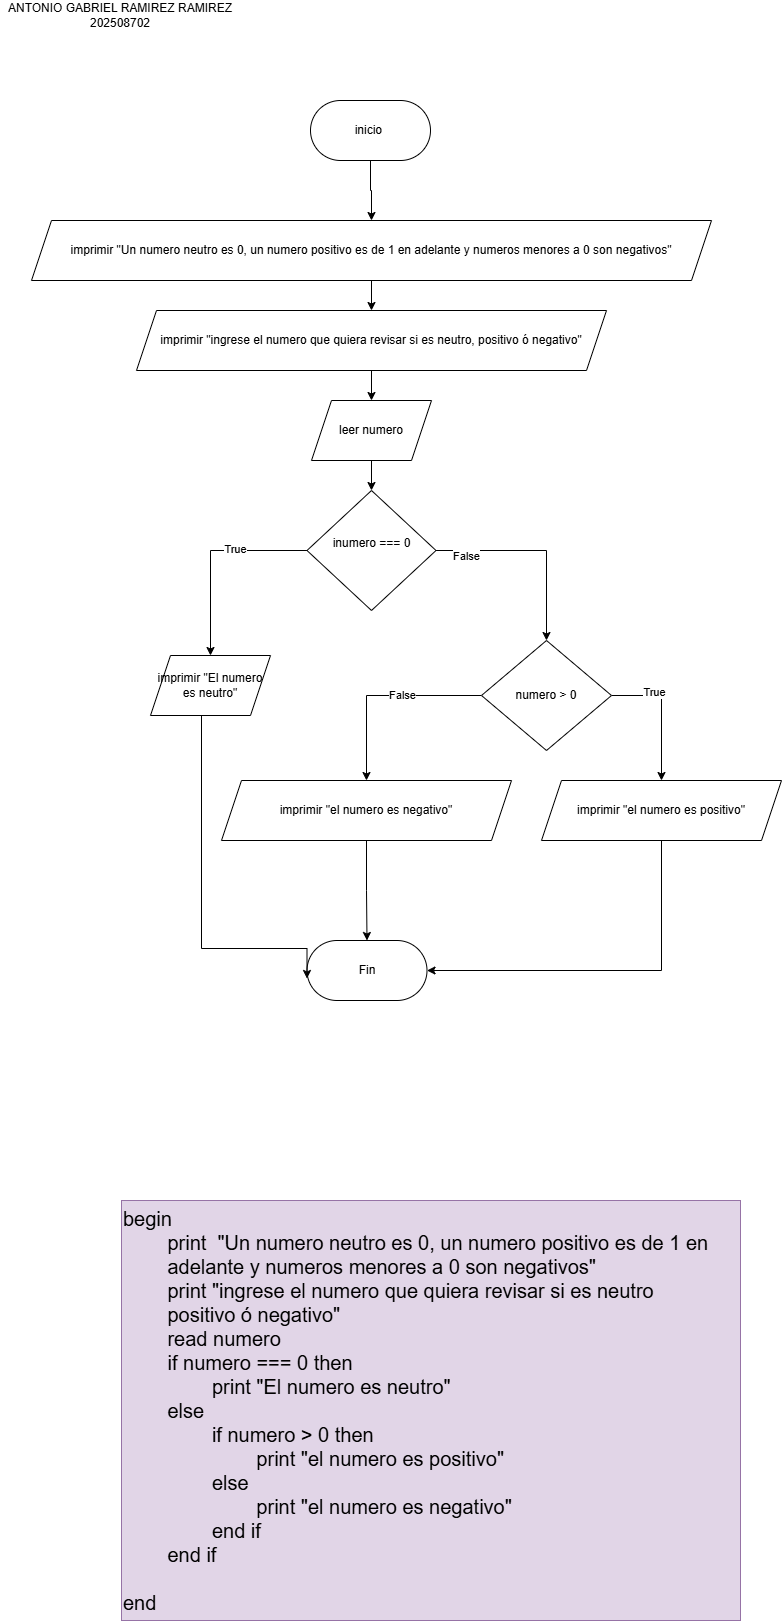

The diagram above was exported from draw.io. Its source (the exported page's mxGraphModel, read from the mxfile embedded in the PNG):
<mxGraphModel dx="1426" dy="789" grid="1" gridSize="10" guides="1" tooltips="1" connect="1" arrows="1" fold="1" page="1" pageScale="1" pageWidth="827" pageHeight="1169" math="0" shadow="0">
  <root>
    <mxCell id="0" />
    <mxCell id="1" parent="0" />
    <mxCell id="hzOmOi9weyV-wir19HjH-31" style="edgeStyle=orthogonalEdgeStyle;rounded=0;orthogonalLoop=1;jettySize=auto;html=1;exitX=0.5;exitY=1;exitDx=0;exitDy=0;" parent="1" source="hzOmOi9weyV-wir19HjH-2" target="hzOmOi9weyV-wir19HjH-30" edge="1">
      <mxGeometry relative="1" as="geometry" />
    </mxCell>
    <mxCell id="hzOmOi9weyV-wir19HjH-2" value="inicio&amp;nbsp;" style="rounded=1;whiteSpace=wrap;html=1;arcSize=50;" parent="1" vertex="1">
      <mxGeometry x="340" y="110" width="120" height="60" as="geometry" />
    </mxCell>
    <mxCell id="hzOmOi9weyV-wir19HjH-9" value="" style="edgeStyle=orthogonalEdgeStyle;rounded=0;orthogonalLoop=1;jettySize=auto;html=1;" parent="1" source="hzOmOi9weyV-wir19HjH-3" target="hzOmOi9weyV-wir19HjH-4" edge="1">
      <mxGeometry relative="1" as="geometry" />
    </mxCell>
    <mxCell id="hzOmOi9weyV-wir19HjH-3" value="imprimir &quot;ingrese el numero que quiera revisar si es neutro, positivo ó negativo&quot;" style="shape=parallelogram;perimeter=parallelogramPerimeter;whiteSpace=wrap;html=1;fixedSize=1;" parent="1" vertex="1">
      <mxGeometry x="166" y="320" width="470" height="60" as="geometry" />
    </mxCell>
    <mxCell id="hzOmOi9weyV-wir19HjH-10" style="edgeStyle=orthogonalEdgeStyle;rounded=0;orthogonalLoop=1;jettySize=auto;html=1;entryX=0.5;entryY=0;entryDx=0;entryDy=0;" parent="1" source="hzOmOi9weyV-wir19HjH-4" target="hzOmOi9weyV-wir19HjH-5" edge="1">
      <mxGeometry relative="1" as="geometry" />
    </mxCell>
    <mxCell id="hzOmOi9weyV-wir19HjH-4" value="leer numero" style="shape=parallelogram;perimeter=parallelogramPerimeter;whiteSpace=wrap;html=1;fixedSize=1;" parent="1" vertex="1">
      <mxGeometry x="341" y="410" width="120" height="60" as="geometry" />
    </mxCell>
    <mxCell id="hzOmOi9weyV-wir19HjH-13" style="edgeStyle=orthogonalEdgeStyle;rounded=0;orthogonalLoop=1;jettySize=auto;html=1;exitX=0;exitY=0.5;exitDx=0;exitDy=0;entryX=0.5;entryY=0;entryDx=0;entryDy=0;" parent="1" source="hzOmOi9weyV-wir19HjH-5" target="hzOmOi9weyV-wir19HjH-7" edge="1">
      <mxGeometry relative="1" as="geometry" />
    </mxCell>
    <mxCell id="hzOmOi9weyV-wir19HjH-16" value="True" style="edgeLabel;html=1;align=center;verticalAlign=middle;resizable=0;points=[];" parent="hzOmOi9weyV-wir19HjH-13" vertex="1" connectable="0">
      <mxGeometry x="-0.287" y="-2" relative="1" as="geometry">
        <mxPoint as="offset" />
      </mxGeometry>
    </mxCell>
    <mxCell id="hzOmOi9weyV-wir19HjH-15" style="edgeStyle=orthogonalEdgeStyle;rounded=0;orthogonalLoop=1;jettySize=auto;html=1;exitX=1;exitY=0.5;exitDx=0;exitDy=0;entryX=0.5;entryY=0;entryDx=0;entryDy=0;" parent="1" source="hzOmOi9weyV-wir19HjH-5" target="hzOmOi9weyV-wir19HjH-6" edge="1">
      <mxGeometry relative="1" as="geometry" />
    </mxCell>
    <mxCell id="hzOmOi9weyV-wir19HjH-17" value="False" style="edgeLabel;html=1;align=center;verticalAlign=middle;resizable=0;points=[];" parent="hzOmOi9weyV-wir19HjH-15" vertex="1" connectable="0">
      <mxGeometry x="-0.6989" y="-5" relative="1" as="geometry">
        <mxPoint as="offset" />
      </mxGeometry>
    </mxCell>
    <mxCell id="hzOmOi9weyV-wir19HjH-5" value="inumero === 0&lt;div&gt;&lt;br&gt;&lt;/div&gt;" style="rhombus;whiteSpace=wrap;html=1;" parent="1" vertex="1">
      <mxGeometry x="336.5" y="500" width="129" height="120" as="geometry" />
    </mxCell>
    <mxCell id="hzOmOi9weyV-wir19HjH-25" style="edgeStyle=orthogonalEdgeStyle;rounded=0;orthogonalLoop=1;jettySize=auto;html=1;exitX=1;exitY=0.5;exitDx=0;exitDy=0;entryX=0.5;entryY=0;entryDx=0;entryDy=0;" parent="1" source="hzOmOi9weyV-wir19HjH-6" target="hzOmOi9weyV-wir19HjH-18" edge="1">
      <mxGeometry relative="1" as="geometry" />
    </mxCell>
    <mxCell id="hzOmOi9weyV-wir19HjH-26" value="True" style="edgeLabel;html=1;align=center;verticalAlign=middle;resizable=0;points=[];" parent="hzOmOi9weyV-wir19HjH-25" vertex="1" connectable="0">
      <mxGeometry x="-0.3778" y="4" relative="1" as="geometry">
        <mxPoint as="offset" />
      </mxGeometry>
    </mxCell>
    <mxCell id="hzOmOi9weyV-wir19HjH-28" style="edgeStyle=orthogonalEdgeStyle;rounded=0;orthogonalLoop=1;jettySize=auto;html=1;exitX=0;exitY=0.5;exitDx=0;exitDy=0;entryX=0.5;entryY=0;entryDx=0;entryDy=0;" parent="1" source="hzOmOi9weyV-wir19HjH-6" target="hzOmOi9weyV-wir19HjH-19" edge="1">
      <mxGeometry relative="1" as="geometry" />
    </mxCell>
    <mxCell id="hzOmOi9weyV-wir19HjH-29" value="False" style="edgeLabel;html=1;align=center;verticalAlign=middle;resizable=0;points=[];" parent="hzOmOi9weyV-wir19HjH-28" vertex="1" connectable="0">
      <mxGeometry x="-0.2" y="-1" relative="1" as="geometry">
        <mxPoint as="offset" />
      </mxGeometry>
    </mxCell>
    <mxCell id="hzOmOi9weyV-wir19HjH-6" value="numero &amp;gt; 0" style="rhombus;whiteSpace=wrap;html=1;" parent="1" vertex="1">
      <mxGeometry x="511" y="650" width="130" height="110" as="geometry" />
    </mxCell>
    <mxCell id="hzOmOi9weyV-wir19HjH-7" value="imprimir &quot;El numero es neutro&quot;" style="shape=parallelogram;perimeter=parallelogramPerimeter;whiteSpace=wrap;html=1;fixedSize=1;" parent="1" vertex="1">
      <mxGeometry x="180" y="665" width="120" height="60" as="geometry" />
    </mxCell>
    <mxCell id="hzOmOi9weyV-wir19HjH-23" style="edgeStyle=orthogonalEdgeStyle;rounded=0;orthogonalLoop=1;jettySize=auto;html=1;exitX=0.5;exitY=1;exitDx=0;exitDy=0;entryX=1;entryY=0.5;entryDx=0;entryDy=0;" parent="1" source="hzOmOi9weyV-wir19HjH-18" target="hzOmOi9weyV-wir19HjH-20" edge="1">
      <mxGeometry relative="1" as="geometry" />
    </mxCell>
    <mxCell id="hzOmOi9weyV-wir19HjH-18" value="imprimir &quot;el numero es positivo&quot;" style="shape=parallelogram;perimeter=parallelogramPerimeter;whiteSpace=wrap;html=1;fixedSize=1;" parent="1" vertex="1">
      <mxGeometry x="571" y="790" width="240" height="60" as="geometry" />
    </mxCell>
    <mxCell id="hzOmOi9weyV-wir19HjH-22" value="" style="edgeStyle=orthogonalEdgeStyle;rounded=0;orthogonalLoop=1;jettySize=auto;html=1;" parent="1" source="hzOmOi9weyV-wir19HjH-19" target="hzOmOi9weyV-wir19HjH-20" edge="1">
      <mxGeometry relative="1" as="geometry" />
    </mxCell>
    <mxCell id="hzOmOi9weyV-wir19HjH-19" value="imprimir &quot;el numero es negativo&quot;" style="shape=parallelogram;perimeter=parallelogramPerimeter;whiteSpace=wrap;html=1;fixedSize=1;" parent="1" vertex="1">
      <mxGeometry x="251" y="790" width="290" height="60" as="geometry" />
    </mxCell>
    <mxCell id="hzOmOi9weyV-wir19HjH-20" value="Fin" style="rounded=1;whiteSpace=wrap;html=1;arcSize=50;" parent="1" vertex="1">
      <mxGeometry x="336.5" y="950" width="120" height="60" as="geometry" />
    </mxCell>
    <mxCell id="hzOmOi9weyV-wir19HjH-21" style="edgeStyle=orthogonalEdgeStyle;rounded=0;orthogonalLoop=1;jettySize=auto;html=1;entryX=0;entryY=0.633;entryDx=0;entryDy=0;entryPerimeter=0;" parent="1" source="hzOmOi9weyV-wir19HjH-7" target="hzOmOi9weyV-wir19HjH-20" edge="1">
      <mxGeometry relative="1" as="geometry">
        <Array as="points">
          <mxPoint x="231" y="958" />
        </Array>
      </mxGeometry>
    </mxCell>
    <mxCell id="hzOmOi9weyV-wir19HjH-32" value="" style="edgeStyle=orthogonalEdgeStyle;rounded=0;orthogonalLoop=1;jettySize=auto;html=1;" parent="1" source="hzOmOi9weyV-wir19HjH-30" target="hzOmOi9weyV-wir19HjH-3" edge="1">
      <mxGeometry relative="1" as="geometry" />
    </mxCell>
    <mxCell id="hzOmOi9weyV-wir19HjH-30" value="imprimir &quot;Un numero neutro es 0, un numero positivo es de 1 en adelante y numeros menores a 0 son negativos&quot;" style="shape=parallelogram;perimeter=parallelogramPerimeter;whiteSpace=wrap;html=1;fixedSize=1;" parent="1" vertex="1">
      <mxGeometry x="61" y="230" width="680" height="60" as="geometry" />
    </mxCell>
    <mxCell id="VUCDLNPSzU7RN_aYD20s-1" value="&lt;font style=&quot;font-size: 20px;&quot;&gt;begin&amp;nbsp;&lt;/font&gt;&lt;div&gt;&lt;font style=&quot;font-size: 20px;&quot;&gt;&lt;span style=&quot;white-space: pre;&quot;&gt;&#09;&lt;/span&gt;print&amp;nbsp;&amp;nbsp;&lt;span style=&quot;text-align: center; background-color: transparent; color: light-dark(rgb(0, 0, 0), rgb(255, 255, 255));&quot;&gt;&quot;Un numero neutro es 0, un numero positivo es de 1 en &lt;span style=&quot;white-space: pre;&quot;&gt;&#09;&lt;/span&gt;adelante y numeros menores a 0 son negativos&quot;&lt;/span&gt;&lt;/font&gt;&lt;/div&gt;&lt;div&gt;&lt;span style=&quot;background-color: transparent; color: light-dark(rgb(0, 0, 0), rgb(255, 255, 255));&quot;&gt;&lt;font style=&quot;font-size: 20px;&quot;&gt;&lt;span style=&quot;white-space: pre;&quot;&gt;&#09;&lt;/span&gt;print &quot;ingrese el numero que quiera revisar si es neutro &lt;span style=&quot;white-space: pre;&quot;&gt;&#09;&lt;/span&gt;positivo ó negativo&quot;&lt;br&gt;&lt;/font&gt;&lt;/span&gt;&lt;/div&gt;&lt;div&gt;&lt;span style=&quot;background-color: transparent; color: light-dark(rgb(0, 0, 0), rgb(255, 255, 255));&quot;&gt;&lt;font style=&quot;font-size: 20px;&quot;&gt;&lt;span style=&quot;white-space: pre;&quot;&gt;&#09;&lt;/span&gt;read numero&lt;br&gt;&lt;/font&gt;&lt;/span&gt;&lt;/div&gt;&lt;div&gt;&lt;span style=&quot;background-color: transparent; color: light-dark(rgb(0, 0, 0), rgb(255, 255, 255));&quot;&gt;&lt;font style=&quot;font-size: 20px;&quot;&gt;&lt;span style=&quot;white-space: pre;&quot;&gt;&#09;&lt;/span&gt;if numero === 0 then&lt;br&gt;&lt;/font&gt;&lt;/span&gt;&lt;/div&gt;&lt;div&gt;&lt;span style=&quot;background-color: transparent; color: light-dark(rgb(0, 0, 0), rgb(255, 255, 255));&quot;&gt;&lt;font style=&quot;font-size: 20px;&quot;&gt;&lt;span style=&quot;white-space: pre;&quot;&gt;&#09;&lt;/span&gt;&lt;span style=&quot;white-space: pre;&quot;&gt;&#09;&lt;/span&gt;print &quot;El numero es neutro&quot;&lt;/font&gt;&lt;/span&gt;&lt;/div&gt;&lt;div&gt;&lt;span style=&quot;background-color: transparent; color: light-dark(rgb(0, 0, 0), rgb(255, 255, 255));&quot;&gt;&lt;font style=&quot;font-size: 20px;&quot;&gt;&lt;span style=&quot;white-space: pre;&quot;&gt;&#09;&lt;/span&gt;else&amp;nbsp;&lt;br&gt;&lt;/font&gt;&lt;/span&gt;&lt;/div&gt;&lt;div&gt;&lt;span style=&quot;background-color: transparent; color: light-dark(rgb(0, 0, 0), rgb(255, 255, 255));&quot;&gt;&lt;font style=&quot;font-size: 20px;&quot;&gt;&lt;span style=&quot;white-space: pre;&quot;&gt;&#09;&lt;/span&gt;&lt;span style=&quot;white-space: pre;&quot;&gt;&#09;&lt;/span&gt;if numero &amp;gt; 0 then&lt;br&gt;&lt;/font&gt;&lt;/span&gt;&lt;/div&gt;&lt;div&gt;&lt;span style=&quot;background-color: transparent; color: light-dark(rgb(0, 0, 0), rgb(255, 255, 255));&quot;&gt;&lt;font style=&quot;font-size: 20px;&quot;&gt;&lt;span style=&quot;white-space: pre;&quot;&gt;&#09;&lt;/span&gt;&lt;span style=&quot;white-space: pre;&quot;&gt;&#09;&lt;/span&gt;&lt;span style=&quot;white-space: pre;&quot;&gt;&#09;&lt;/span&gt;print &quot;el numero es positivo&quot;&lt;br&gt;&lt;/font&gt;&lt;/span&gt;&lt;/div&gt;&lt;div&gt;&lt;span style=&quot;background-color: transparent; color: light-dark(rgb(0, 0, 0), rgb(255, 255, 255));&quot;&gt;&lt;font style=&quot;font-size: 20px;&quot;&gt;&lt;span style=&quot;white-space: pre;&quot;&gt;&#09;&lt;/span&gt;&lt;span style=&quot;white-space: pre;&quot;&gt;&#09;&lt;/span&gt;else&amp;nbsp;&lt;br&gt;&lt;/font&gt;&lt;/span&gt;&lt;/div&gt;&lt;div&gt;&lt;span style=&quot;background-color: transparent; color: light-dark(rgb(0, 0, 0), rgb(255, 255, 255));&quot;&gt;&lt;font style=&quot;font-size: 20px;&quot;&gt;&lt;span style=&quot;white-space: pre;&quot;&gt;&#09;&lt;/span&gt;&lt;span style=&quot;white-space: pre;&quot;&gt;&#09;&lt;span style=&quot;white-space: pre;&quot;&gt;&#09;&lt;/span&gt;print &quot;el numero es negativo&quot;&lt;/span&gt;&lt;/font&gt;&lt;/span&gt;&lt;/div&gt;&lt;div&gt;&lt;font style=&quot;font-size: 20px;&quot;&gt;&lt;span style=&quot;white-space: pre;&quot;&gt;&#09;&lt;/span&gt;&lt;span style=&quot;white-space: pre;&quot;&gt;&#09;&lt;/span&gt;end if&amp;nbsp;&lt;br&gt;&lt;/font&gt;&lt;/div&gt;&lt;div&gt;&lt;font style=&quot;font-size: 20px;&quot;&gt;&lt;span style=&quot;white-space: pre;&quot;&gt;&#09;&lt;/span&gt;end if&lt;br&gt;&lt;/font&gt;&lt;/div&gt;&lt;div&gt;&lt;font style=&quot;font-size: 20px;&quot;&gt;&lt;br&gt;&lt;/font&gt;&lt;/div&gt;&lt;div&gt;&lt;font style=&quot;font-size: 20px;&quot;&gt;end&amp;nbsp;&lt;/font&gt;&lt;/div&gt;" style="text;html=1;align=left;verticalAlign=middle;whiteSpace=wrap;rounded=0;fillColor=#e1d5e7;strokeColor=#9673a6;" vertex="1" parent="1">
      <mxGeometry x="151" y="1210" width="619" height="420" as="geometry" />
    </mxCell>
    <mxCell id="VUCDLNPSzU7RN_aYD20s-2" value="ANTONIO GABRIEL RAMIREZ RAMIREZ&lt;div&gt;202508702&lt;/div&gt;" style="text;html=1;align=center;verticalAlign=middle;whiteSpace=wrap;rounded=0;" vertex="1" parent="1">
      <mxGeometry x="30" y="10" width="240" height="30" as="geometry" />
    </mxCell>
  </root>
</mxGraphModel>